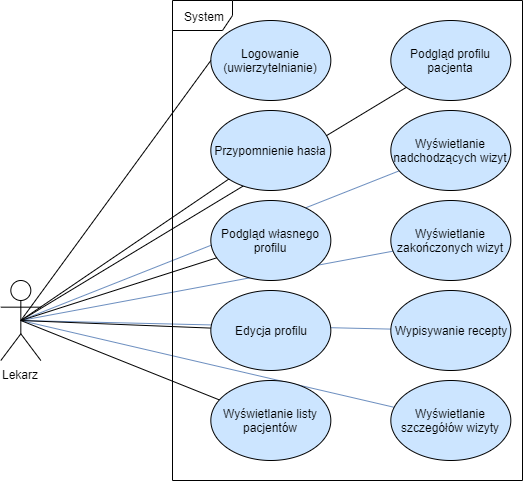

The diagram above was exported from draw.io. Its source (the exported page's mxGraphModel, read from the mxfile embedded in the PNG):
<mxGraphModel dx="1185" dy="626" grid="1" gridSize="10" guides="1" tooltips="1" connect="1" arrows="1" fold="1" page="1" pageScale="1" pageWidth="827" pageHeight="1169" math="0" shadow="0">
  <root>
    <mxCell id="0" />
    <mxCell id="1" parent="0" />
    <mxCell id="yCq9NDRywIcaBMRO-mIn-30" style="edgeStyle=none;rounded=0;orthogonalLoop=1;jettySize=auto;html=1;startArrow=none;startFill=0;endArrow=none;endFill=0;" edge="1" parent="1" source="yCq9NDRywIcaBMRO-mIn-15">
      <mxGeometry relative="1" as="geometry">
        <mxPoint x="178.32999999999998" y="329.9999999999998" as="targetPoint" />
      </mxGeometry>
    </mxCell>
    <mxCell id="yCq9NDRywIcaBMRO-mIn-35" style="edgeStyle=none;rounded=0;orthogonalLoop=1;jettySize=auto;html=1;startArrow=none;startFill=0;endArrow=none;endFill=0;fillColor=#dae8fc;strokeColor=#6c8ebf;" edge="1" parent="1" source="yCq9NDRywIcaBMRO-mIn-21">
      <mxGeometry relative="1" as="geometry">
        <mxPoint x="178.32999999999998" y="329.9999999999998" as="targetPoint" />
      </mxGeometry>
    </mxCell>
    <mxCell id="yCq9NDRywIcaBMRO-mIn-33" style="edgeStyle=none;rounded=0;orthogonalLoop=1;jettySize=auto;html=1;startArrow=none;startFill=0;endArrow=none;endFill=0;fillColor=#dae8fc;strokeColor=#6c8ebf;" edge="1" parent="1" source="yCq9NDRywIcaBMRO-mIn-18">
      <mxGeometry relative="1" as="geometry">
        <mxPoint x="178.32999999999998" y="329.9999999999998" as="targetPoint" />
      </mxGeometry>
    </mxCell>
    <mxCell id="yCq9NDRywIcaBMRO-mIn-32" style="edgeStyle=none;rounded=0;orthogonalLoop=1;jettySize=auto;html=1;startArrow=none;startFill=0;endArrow=none;endFill=0;fillColor=#dae8fc;strokeColor=#6c8ebf;" edge="1" parent="1" source="yCq9NDRywIcaBMRO-mIn-17">
      <mxGeometry relative="1" as="geometry">
        <mxPoint x="178.32999999999998" y="329.9999999999998" as="targetPoint" />
      </mxGeometry>
    </mxCell>
    <mxCell id="yCq9NDRywIcaBMRO-mIn-31" style="edgeStyle=none;rounded=0;orthogonalLoop=1;jettySize=auto;html=1;startArrow=none;startFill=0;endArrow=none;endFill=0;verticalAlign=middle;horizontal=1;fillColor=#dae8fc;strokeColor=#6c8ebf;" edge="1" parent="1" source="yCq9NDRywIcaBMRO-mIn-16">
      <mxGeometry relative="1" as="geometry">
        <mxPoint x="178.32999999999998" y="329.9999999999998" as="targetPoint" />
      </mxGeometry>
    </mxCell>
    <mxCell id="yCq9NDRywIcaBMRO-mIn-1" value="Lekarz" style="shape=umlActor;verticalLabelPosition=bottom;labelBackgroundColor=#ffffff;verticalAlign=top;html=1;outlineConnect=0;" vertex="1" parent="1">
      <mxGeometry x="158.32999999999998" y="290" width="40" height="80" as="geometry" />
    </mxCell>
    <mxCell id="yCq9NDRywIcaBMRO-mIn-3" value="Logowanie (uwierzytelnianie)" style="ellipse;whiteSpace=wrap;html=1;fillColor=#CCE5FF;" vertex="1" parent="1">
      <mxGeometry x="368.33" y="30" width="120" height="80" as="geometry" />
    </mxCell>
    <mxCell id="yCq9NDRywIcaBMRO-mIn-6" value="System" style="shape=umlFrame;whiteSpace=wrap;html=1;" vertex="1" parent="1">
      <mxGeometry x="330" y="10" width="350" height="480" as="geometry" />
    </mxCell>
    <mxCell id="yCq9NDRywIcaBMRO-mIn-10" value="" style="endArrow=none;html=1;entryX=0;entryY=0.5;entryDx=0;entryDy=0;exitX=0.5;exitY=0.5;exitDx=0;exitDy=0;exitPerimeter=0;" edge="1" parent="1" source="yCq9NDRywIcaBMRO-mIn-1" target="yCq9NDRywIcaBMRO-mIn-3">
      <mxGeometry width="50" height="50" relative="1" as="geometry">
        <mxPoint x="218.32999999999998" y="150" as="sourcePoint" />
        <mxPoint x="178.32999999999998" y="590" as="targetPoint" />
      </mxGeometry>
    </mxCell>
    <mxCell id="yCq9NDRywIcaBMRO-mIn-26" style="rounded=0;orthogonalLoop=1;jettySize=auto;html=1;entryX=0.5;entryY=0.5;entryDx=0;entryDy=0;entryPerimeter=0;startArrow=none;startFill=0;endArrow=none;endFill=0;" edge="1" parent="1" source="yCq9NDRywIcaBMRO-mIn-11" target="yCq9NDRywIcaBMRO-mIn-1">
      <mxGeometry relative="1" as="geometry" />
    </mxCell>
    <mxCell id="yCq9NDRywIcaBMRO-mIn-11" value="Przypomnienie hasła" style="ellipse;whiteSpace=wrap;html=1;fillColor=#CCE5FF;" vertex="1" parent="1">
      <mxGeometry x="368.33" y="120" width="120" height="80" as="geometry" />
    </mxCell>
    <mxCell id="yCq9NDRywIcaBMRO-mIn-27" style="edgeStyle=none;rounded=0;orthogonalLoop=1;jettySize=auto;html=1;entryX=0.5;entryY=0.5;entryDx=0;entryDy=0;entryPerimeter=0;startArrow=none;startFill=0;endArrow=none;endFill=0;" edge="1" parent="1" source="yCq9NDRywIcaBMRO-mIn-12" target="yCq9NDRywIcaBMRO-mIn-1">
      <mxGeometry relative="1" as="geometry" />
    </mxCell>
    <mxCell id="yCq9NDRywIcaBMRO-mIn-12" value="Podgląd własnego profilu" style="ellipse;whiteSpace=wrap;html=1;fillColor=#CCE5FF;" vertex="1" parent="1">
      <mxGeometry x="368.33" y="210" width="120" height="80" as="geometry" />
    </mxCell>
    <mxCell id="yCq9NDRywIcaBMRO-mIn-28" style="edgeStyle=none;rounded=0;orthogonalLoop=1;jettySize=auto;html=1;startArrow=none;startFill=0;endArrow=none;endFill=0;" edge="1" parent="1" source="yCq9NDRywIcaBMRO-mIn-13">
      <mxGeometry relative="1" as="geometry">
        <mxPoint x="178.32999999999998" y="329.9999999999998" as="targetPoint" />
      </mxGeometry>
    </mxCell>
    <mxCell id="yCq9NDRywIcaBMRO-mIn-13" value="Edycja profilu" style="ellipse;whiteSpace=wrap;html=1;fillColor=#CCE5FF;" vertex="1" parent="1">
      <mxGeometry x="368.33" y="300" width="120" height="80" as="geometry" />
    </mxCell>
    <mxCell id="yCq9NDRywIcaBMRO-mIn-29" style="edgeStyle=none;rounded=0;orthogonalLoop=1;jettySize=auto;html=1;entryX=0.5;entryY=0.5;entryDx=0;entryDy=0;entryPerimeter=0;startArrow=none;startFill=0;endArrow=none;endFill=0;" edge="1" parent="1" source="yCq9NDRywIcaBMRO-mIn-14" target="yCq9NDRywIcaBMRO-mIn-1">
      <mxGeometry relative="1" as="geometry" />
    </mxCell>
    <mxCell id="yCq9NDRywIcaBMRO-mIn-14" value="Wyświetlanie listy pacjentów" style="ellipse;whiteSpace=wrap;html=1;fillColor=#CCE5FF;" vertex="1" parent="1">
      <mxGeometry x="368.33" y="390" width="120" height="80" as="geometry" />
    </mxCell>
    <mxCell id="yCq9NDRywIcaBMRO-mIn-15" value="Podgląd profilu pacjenta" style="ellipse;whiteSpace=wrap;html=1;fillColor=#CCE5FF;" vertex="1" parent="1">
      <mxGeometry x="548.3299999999999" y="30" width="120" height="80" as="geometry" />
    </mxCell>
    <mxCell id="yCq9NDRywIcaBMRO-mIn-16" value="Wyświetlanie nadchodzących wizyt" style="ellipse;whiteSpace=wrap;html=1;fillColor=#CCE5FF;" vertex="1" parent="1">
      <mxGeometry x="548.33" y="120" width="120" height="80" as="geometry" />
    </mxCell>
    <mxCell id="yCq9NDRywIcaBMRO-mIn-17" value="Wyświetlanie zakończonych wizyt" style="ellipse;whiteSpace=wrap;html=1;fillColor=#CCE5FF;" vertex="1" parent="1">
      <mxGeometry x="548.33" y="210" width="120" height="80" as="geometry" />
    </mxCell>
    <mxCell id="yCq9NDRywIcaBMRO-mIn-18" value="Wypisywanie recepty" style="ellipse;whiteSpace=wrap;html=1;fillColor=#CCE5FF;" vertex="1" parent="1">
      <mxGeometry x="548.33" y="300" width="120" height="80" as="geometry" />
    </mxCell>
    <mxCell id="yCq9NDRywIcaBMRO-mIn-21" value="Wyświetlanie szczegółów wizyty" style="ellipse;whiteSpace=wrap;html=1;fillColor=#CCE5FF;" vertex="1" parent="1">
      <mxGeometry x="548.33" y="390" width="120" height="80" as="geometry" />
    </mxCell>
  </root>
</mxGraphModel>